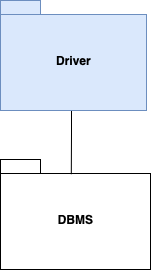

The diagram above was exported from draw.io. Its source (the exported page's mxGraphModel, read from the mxfile embedded in the PNG):
<mxGraphModel dx="1810" dy="1298" grid="1" gridSize="10" guides="1" tooltips="1" connect="1" arrows="1" fold="1" page="1" pageScale="1" pageWidth="827" pageHeight="1169" math="0" shadow="0">
  <root>
    <mxCell id="0" />
    <mxCell id="1" parent="0" />
    <mxCell id="iKwyi6VPtm3OTLCM1wzv-1" value="DBMS" style="shape=folder;fontStyle=1;spacingTop=10;tabWidth=40;tabHeight=14;tabPosition=left;html=1;" parent="1" vertex="1">
      <mxGeometry x="825" y="669" width="150" height="110" as="geometry" />
    </mxCell>
    <mxCell id="iKwyi6VPtm3OTLCM1wzv-3" style="edgeStyle=orthogonalEdgeStyle;rounded=0;orthogonalLoop=1;jettySize=auto;html=1;endArrow=none;endFill=0;entryX=0.472;entryY=0.134;entryDx=0;entryDy=0;entryPerimeter=0;startArrow=none;" parent="1" target="iKwyi6VPtm3OTLCM1wzv-1" edge="1">
      <mxGeometry relative="1" as="geometry">
        <mxPoint x="487" y="598" as="targetPoint" />
        <mxPoint x="896" y="615" as="sourcePoint" />
      </mxGeometry>
    </mxCell>
    <mxCell id="iKwyi6VPtm3OTLCM1wzv-2" value="Driver" style="shape=folder;fontStyle=1;spacingTop=10;tabWidth=40;tabHeight=14;tabPosition=left;html=1;fillColor=#dae8fc;strokeColor=#6c8ebf;" parent="1" vertex="1">
      <mxGeometry x="825" y="510" width="146" height="110" as="geometry" />
    </mxCell>
  </root>
</mxGraphModel>